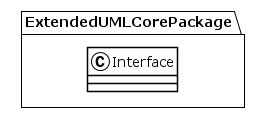

The diagram above was rendered by PlantUML. Its source (embedded in the PNG):
@startuml
!theme plain
package ExtendedUMLCorePackage {
class Interface {
}
}
@enduml